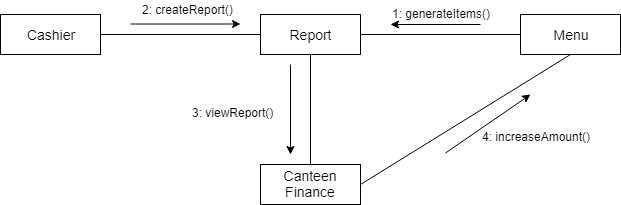

The diagram above was exported from draw.io. Its source (the exported page's mxGraphModel, read from the mxfile embedded in the PNG):
<mxGraphModel dx="1010" dy="533" grid="1" gridSize="10" guides="1" tooltips="1" connect="1" arrows="1" fold="1" page="1" pageScale="1" pageWidth="850" pageHeight="1100" math="0" shadow="0">
  <root>
    <mxCell id="0" />
    <mxCell id="1" parent="0" />
    <mxCell id="ss-C-rAkpqIsqP3giYl9-1" value="&lt;font style=&quot;font-size: 14px&quot;&gt;Cashier&lt;/font&gt;" style="rounded=0;whiteSpace=wrap;html=1;" vertex="1" parent="1">
      <mxGeometry x="110" y="130" width="100" height="40" as="geometry" />
    </mxCell>
    <mxCell id="ss-C-rAkpqIsqP3giYl9-2" value="&lt;font style=&quot;font-size: 14px&quot;&gt;Report&lt;/font&gt;" style="rounded=0;whiteSpace=wrap;html=1;" vertex="1" parent="1">
      <mxGeometry x="370" y="130" width="100" height="40" as="geometry" />
    </mxCell>
    <mxCell id="ss-C-rAkpqIsqP3giYl9-3" value="&lt;font style=&quot;font-size: 14px&quot;&gt;Menu&lt;/font&gt;" style="rounded=0;whiteSpace=wrap;html=1;" vertex="1" parent="1">
      <mxGeometry x="630" y="130" width="100" height="40" as="geometry" />
    </mxCell>
    <mxCell id="ss-C-rAkpqIsqP3giYl9-4" value="&lt;font style=&quot;font-size: 14px&quot;&gt;Canteen Finance&lt;/font&gt;" style="rounded=0;whiteSpace=wrap;html=1;" vertex="1" parent="1">
      <mxGeometry x="370" y="280" width="100" height="40" as="geometry" />
    </mxCell>
    <mxCell id="ss-C-rAkpqIsqP3giYl9-5" value="" style="endArrow=none;html=1;entryX=0;entryY=0.5;entryDx=0;entryDy=0;exitX=1;exitY=0.5;exitDx=0;exitDy=0;" edge="1" parent="1" source="ss-C-rAkpqIsqP3giYl9-1" target="ss-C-rAkpqIsqP3giYl9-2">
      <mxGeometry width="50" height="50" relative="1" as="geometry">
        <mxPoint x="280" y="175" as="sourcePoint" />
        <mxPoint x="330" y="125" as="targetPoint" />
      </mxGeometry>
    </mxCell>
    <mxCell id="ss-C-rAkpqIsqP3giYl9-6" value="" style="endArrow=none;html=1;entryX=0;entryY=0.5;entryDx=0;entryDy=0;exitX=1;exitY=0.5;exitDx=0;exitDy=0;" edge="1" parent="1" source="ss-C-rAkpqIsqP3giYl9-2" target="ss-C-rAkpqIsqP3giYl9-3">
      <mxGeometry width="50" height="50" relative="1" as="geometry">
        <mxPoint x="530" y="175" as="sourcePoint" />
        <mxPoint x="580" y="125" as="targetPoint" />
      </mxGeometry>
    </mxCell>
    <mxCell id="ss-C-rAkpqIsqP3giYl9-7" value="" style="endArrow=none;html=1;entryX=0.5;entryY=1;entryDx=0;entryDy=0;exitX=1;exitY=0.5;exitDx=0;exitDy=0;" edge="1" parent="1" source="ss-C-rAkpqIsqP3giYl9-4" target="ss-C-rAkpqIsqP3giYl9-3">
      <mxGeometry width="50" height="50" relative="1" as="geometry">
        <mxPoint x="540" y="290" as="sourcePoint" />
        <mxPoint x="660" y="220" as="targetPoint" />
      </mxGeometry>
    </mxCell>
    <mxCell id="ss-C-rAkpqIsqP3giYl9-8" value="" style="endArrow=none;html=1;entryX=0.5;entryY=1;entryDx=0;entryDy=0;exitX=0.5;exitY=0;exitDx=0;exitDy=0;" edge="1" parent="1" source="ss-C-rAkpqIsqP3giYl9-4" target="ss-C-rAkpqIsqP3giYl9-2">
      <mxGeometry width="50" height="50" relative="1" as="geometry">
        <mxPoint x="400" y="240" as="sourcePoint" />
        <mxPoint x="450" y="190" as="targetPoint" />
      </mxGeometry>
    </mxCell>
    <mxCell id="ss-C-rAkpqIsqP3giYl9-9" value="" style="endArrow=classic;html=1;" edge="1" parent="1">
      <mxGeometry width="50" height="50" relative="1" as="geometry">
        <mxPoint x="590" y="140" as="sourcePoint" />
        <mxPoint x="500" y="140" as="targetPoint" />
      </mxGeometry>
    </mxCell>
    <mxCell id="ss-C-rAkpqIsqP3giYl9-10" value="1: generateItems()" style="text;html=1;resizable=0;points=[];autosize=1;align=left;verticalAlign=top;spacingTop=-4;" vertex="1" parent="1">
      <mxGeometry x="500" y="120" width="110" height="20" as="geometry" />
    </mxCell>
    <mxCell id="ss-C-rAkpqIsqP3giYl9-11" value="" style="endArrow=classic;html=1;" edge="1" parent="1">
      <mxGeometry width="50" height="50" relative="1" as="geometry">
        <mxPoint x="240" y="139.5" as="sourcePoint" />
        <mxPoint x="350" y="139.5" as="targetPoint" />
      </mxGeometry>
    </mxCell>
    <mxCell id="ss-C-rAkpqIsqP3giYl9-12" value="2: createReport()" style="text;html=1;resizable=0;points=[];autosize=1;align=left;verticalAlign=top;spacingTop=-4;" vertex="1" parent="1">
      <mxGeometry x="250" y="116" width="110" height="20" as="geometry" />
    </mxCell>
    <mxCell id="ss-C-rAkpqIsqP3giYl9-13" value="" style="endArrow=classic;html=1;" edge="1" parent="1">
      <mxGeometry width="50" height="50" relative="1" as="geometry">
        <mxPoint x="400" y="180" as="sourcePoint" />
        <mxPoint x="400" y="270" as="targetPoint" />
      </mxGeometry>
    </mxCell>
    <mxCell id="ss-C-rAkpqIsqP3giYl9-14" value="3: viewReport()" style="text;html=1;resizable=0;points=[];autosize=1;align=left;verticalAlign=top;spacingTop=-4;" vertex="1" parent="1">
      <mxGeometry x="300" y="219" width="100" height="20" as="geometry" />
    </mxCell>
    <mxCell id="ss-C-rAkpqIsqP3giYl9-15" value="" style="endArrow=classic;html=1;" edge="1" parent="1">
      <mxGeometry width="50" height="50" relative="1" as="geometry">
        <mxPoint x="555" y="268.5" as="sourcePoint" />
        <mxPoint x="640" y="210" as="targetPoint" />
      </mxGeometry>
    </mxCell>
    <mxCell id="ss-C-rAkpqIsqP3giYl9-16" value="4: increaseAmount()" style="text;html=1;resizable=0;points=[];autosize=1;align=left;verticalAlign=top;spacingTop=-4;" vertex="1" parent="1">
      <mxGeometry x="590" y="243" width="120" height="20" as="geometry" />
    </mxCell>
  </root>
</mxGraphModel>